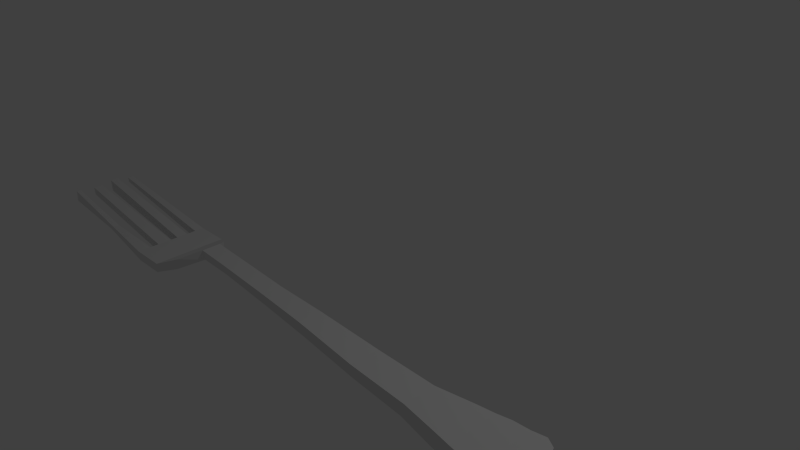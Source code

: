 # Source: TENEDOR.blend  (saved by Blender 2.71.0; exported with 4.5.12 LTS)
import bpy
from mathutils import Matrix  # noqa: F401  (used for matrix-valued properties, if any)

bpy.ops.wm.read_factory_settings(use_empty=True)
scene = bpy.context.scene
scene.name = 'Scene'

# ---- collections
col_collection_1 = bpy.data.collections.new('Collection 1'); scene.collection.children.link(col_collection_1)

# ---- materials (node trees are filled in below, after node groups)
mat_material = bpy.data.materials.new('Material')
mat_material.alpha_threshold = 0.0
mat_material.use_transparent_shadow = False
mat_material.roughness = 0.5
mat_material.line_color = (0.0, 0.0, 0.0, 1.0)

# ---- material node trees

# ---- world
world_world = bpy.data.worlds.new('World'); scene.world = world_world
world_world.color = (0.05088, 0.05088, 0.05088)
world_world.use_sun_shadow = False
world_world.sun_shadow_jitter_overblur = 0.0
world_world.cycles.sampling_method = 'MANUAL'
world_world.cycles.sample_map_resolution = 256

# ---- cameras
cam_camera = bpy.data.cameras.new('Camera')
cam_camera.clip_end = 100.0
cam_camera.lens = 35.0
cam_camera.sensor_width = 32.0
cam_camera.sensor_height = 18.0
cam_camera.ortho_scale = 7.314
cam_camera.dof.focus_distance = 0.0
cam_camera.dof.aperture_fstop = 128.0

# ---- lights
light_lamp = bpy.data.lights.new('Lamp', 'POINT')
light_lamp.transmission_factor = 0.0
light_lamp.cutoff_distance = 30.0
light_lamp.energy = 100.0
light_lamp.shadow_buffer_clip_start = 1.001
light_lamp.shadow_soft_size = 0.1
light_lamp.shadow_maximum_resolution = 0.006
light_lamp.use_absolute_resolution = True
light_lamp.cycles.use_multiple_importance_sampling = False

# ---- meshes
me_cube = bpy.data.meshes.new('Cube')
me_cube.from_pydata([(-1.793, -1.142, -0.153), (-1.793, -2.115, -0.153), (-2.225, -2.115, -0.153), (-2.225, -1.142, -0.153), (-1.781, -1.142, -0.0287), (-1.781, -2.115, -0.0287), (-2.249, -2.115, -0.0287), (-2.249, -1.142, -0.0287), (-1.518, -1.286, -0.05485), (-1.518, -1.971, -0.05485), (-1.478, -1.286, 0.1003), (-1.478, -1.971, 0.1003), (-1.182, -1.504, 0.1281), (-1.182, -1.753, 0.1281), (-1.22, -1.504, 0.2449), (-1.22, -1.753, 0.2449), (-0.7179, -1.503, 0.1113), (-0.7179, -1.754, 0.1113), (-0.767, -1.503, 0.2181), (-0.767, -1.754, 0.2181), (0.1091, -1.497, 0.02935), (0.1091, -1.76, 0.02935), (0.06001, -1.497, 0.1599), (0.06001, -1.76, 0.1599), (0.8343, -1.473, -0.03007), (0.8343, -1.784, -0.03007), (0.767, -1.473, 0.1226), (0.767, -1.784, 0.1226), (1.699, -1.435, -0.1105), (1.699, -1.822, -0.1105), (1.682, -1.435, 0.04316), (1.682, -1.822, 0.04316), (2.451, -1.417, -0.1664), (2.451, -1.84, -0.1664), (2.5, -1.417, 0.005208), (2.5, -1.84, 0.005208), (2.958, -1.337, -0.1992), (2.958, -1.92, -0.1992), (2.999, -1.337, 0.007421), (2.999, -1.92, 0.007421), (3.218, -1.304, -0.1949), (3.218, -1.953, -0.1949), (3.208, -1.304, 0.003077), (3.208, -1.953, 0.003077), (3.402, -1.272, -0.1999), (3.402, -1.985, -0.1999), (3.392, -1.272, 0.008095), (3.392, -1.985, 0.008095), (3.616, -1.266, -0.1887), (3.616, -1.991, -0.1887), (3.606, -1.266, 0.01306), (3.606, -1.991, 0.01306), (3.797, -1.248, -0.142), (3.797, -2.009, -0.142), (3.789, -1.248, 0.02696), (3.789, -2.009, 0.02696), (3.913, -1.339, -0.09468), (3.913, -1.918, -0.09468), (3.925, -1.339, 0.04624), (3.925, -1.918, 0.04624), (4.018, -1.541, -0.0329), (4.018, -1.716, -0.0329), (4.018, -1.541, 0.06923), (4.018, -1.716, 0.06923), (-1.793, -1.942, -0.153), (-2.225, -1.942, -0.153), (-1.781, -1.942, -0.0287), (-2.249, -1.942, -0.0287), (-1.518, -1.85, -0.05485), (-1.478, -1.85, 0.1003), (-1.182, -1.709, 0.1281), (-1.22, -1.709, 0.2449), (-0.7179, -1.71, 0.1113), (-0.767, -1.71, 0.2181), (0.1091, -1.714, 0.02935), (0.06001, -1.714, 0.1599), (0.8343, -1.729, -0.03007), (0.767, -1.729, 0.1226), (1.699, -1.753, -0.1105), (1.682, -1.753, 0.04316), (2.451, -1.765, -0.1664), (2.5, -1.765, 0.005208), (2.958, -1.817, -0.1992), (2.999, -1.817, 0.007421), (3.218, -1.838, -0.1949), (3.208, -1.838, 0.003077), (3.402, -1.858, -0.1999), (3.392, -1.858, 0.008095), (3.616, -1.863, -0.1887), (3.606, -1.863, 0.01306), (3.797, -1.874, -0.142), (3.789, -1.874, 0.02696), (3.913, -1.815, -0.09468), (3.925, -1.815, 0.04624), (4.018, -1.685, -0.0329), (4.018, -1.685, 0.06923), (-2.225, -1.642, -0.153), (-2.249, -1.642, -0.0287), (-1.793, -1.642, -0.153), (-1.781, -1.642, -0.0287), (-1.518, -1.638, -0.05485), (-1.478, -1.638, 0.1003), (-1.182, -1.632, 0.1281), (-1.22, -1.632, 0.2449), (-0.7179, -1.632, 0.1113), (-0.767, -1.632, 0.2181), (0.1091, -1.632, 0.02935), (0.06001, -1.632, 0.1599), (0.8343, -1.633, -0.03007), (0.767, -1.633, 0.1226), (1.699, -1.634, -0.1105), (1.682, -1.634, 0.04316), (2.451, -1.635, -0.1664), (2.5, -1.635, 0.005208), (2.958, -1.637, -0.1992), (2.999, -1.637, 0.007421), (3.218, -1.638, -0.1949), (3.208, -1.638, 0.003077), (3.402, -1.639, -0.1999), (3.392, -1.639, 0.008095), (3.616, -1.639, -0.1887), (3.606, -1.639, 0.01306), (3.797, -1.639, -0.142), (3.789, -1.639, 0.02696), (3.913, -1.637, -0.09468), (3.925, -1.637, 0.04624), (4.018, -1.631, -0.0329), (4.018, -1.631, 0.06923), (-2.225, -1.825, -0.153), (-2.249, -1.825, -0.0287), (-1.793, -1.825, -0.153), (-1.781, -1.825, -0.0287), (-1.518, -1.767, -0.05485), (-1.478, -1.767, 0.1003), (-1.182, -1.679, 0.1281), (-1.22, -1.679, 0.2449), (-0.7179, -1.679, 0.1113), (-0.767, -1.679, 0.2181), (0.1091, -1.682, 0.02935), (0.06001, -1.682, 0.1599), (0.8343, -1.691, -0.03007), (0.767, -1.691, 0.1226), (1.699, -1.707, -0.1105), (1.682, -1.707, 0.04316), (2.451, -1.714, -0.1664), (2.5, -1.714, 0.005208), (2.958, -1.746, -0.1992), (2.999, -1.746, 0.007421), (3.218, -1.759, -0.1949), (3.208, -1.759, 0.003077), (3.402, -1.772, -0.1999), (3.392, -1.772, 0.008095), (3.616, -1.775, -0.1887), (3.606, -1.775, 0.01306), (3.797, -1.782, -0.142), (3.789, -1.782, 0.02696), (3.913, -1.745, -0.09468), (3.925, -1.745, 0.04624), (4.018, -1.664, -0.0329), (4.018, -1.664, 0.06923), (-2.225, -1.542, -0.153), (-2.249, -1.542, -0.0287), (-1.793, -1.542, -0.153), (-1.781, -1.542, -0.0287), (-1.518, -1.568, -0.05485), (-1.478, -1.568, 0.1003), (-1.182, -1.606, 0.1281), (-1.22, -1.606, 0.2449), (-0.7179, -1.606, 0.1113), (-0.767, -1.606, 0.2181), (0.1091, -1.605, 0.02935), (0.06001, -1.605, 0.1599), (0.8343, -1.601, -0.03007), (0.767, -1.601, 0.1226), (1.699, -1.594, -0.1105), (1.682, -1.594, 0.04316), (2.451, -1.591, -0.1664), (2.5, -1.591, 0.005208), (2.958, -1.577, -0.1992), (2.999, -1.577, 0.007421), (3.218, -1.571, -0.1949), (3.208, -1.571, 0.003077), (3.402, -1.565, -0.1999), (3.392, -1.565, 0.008095), (3.616, -1.564, -0.1887), (3.606, -1.564, 0.01306), (3.797, -1.561, -0.142), (3.789, -1.561, 0.02696), (3.913, -1.577, -0.09468), (3.925, -1.577, 0.04624), (4.018, -1.613, -0.0329), (4.018, -1.613, 0.06923), (-2.225, -1.392, -0.153), (-2.249, -1.392, -0.0287), (-1.793, -1.392, -0.153), (-1.781, -1.392, -0.0287), (-1.518, -1.462, -0.05485), (-1.478, -1.462, 0.1003), (-1.182, -1.568, 0.1281), (-1.22, -1.568, 0.2449), (-0.7179, -1.567, 0.1113), (-0.767, -1.567, 0.2181), (0.1091, -1.564, 0.02935), (0.06001, -1.564, 0.1599), (0.8343, -1.553, -0.03007), (0.767, -1.553, 0.1226), (1.699, -1.534, -0.1105), (1.682, -1.534, 0.04316), (2.451, -1.526, -0.1664), (2.5, -1.526, 0.005208), (2.958, -1.487, -0.1992), (2.999, -1.487, 0.007421), (3.218, -1.471, -0.1949), (3.208, -1.471, 0.003077), (3.402, -1.456, -0.1999), (3.392, -1.456, 0.008095), (3.616, -1.452, -0.1887), (3.606, -1.452, 0.01306), (3.797, -1.444, -0.142), (3.789, -1.444, 0.02696), (3.913, -1.488, -0.09468), (3.925, -1.488, 0.04624), (4.018, -1.586, -0.0329), (4.018, -1.586, 0.06923), (-2.225, -1.267, -0.153), (-2.249, -1.267, -0.0287), (-1.793, -1.267, -0.153), (-1.781, -1.267, -0.0287), (-1.518, -1.374, -0.05485), (-1.478, -1.374, 0.1003), (-1.182, -1.536, 0.1281), (-1.22, -1.536, 0.2449), (-0.7179, -1.535, 0.1113), (-0.767, -1.535, 0.2181), (0.1091, -1.531, 0.02935), (0.06001, -1.531, 0.1599), (0.8343, -1.513, -0.03007), (0.767, -1.513, 0.1226), (1.699, -1.485, -0.1105), (1.682, -1.485, 0.04316), (2.451, -1.472, -0.1664), (2.5, -1.472, 0.005208), (2.958, -1.412, -0.1992), (2.999, -1.412, 0.007421), (3.218, -1.388, -0.1949), (3.208, -1.388, 0.003077), (3.402, -1.364, -0.1999), (3.392, -1.364, 0.008095), (3.616, -1.359, -0.1887), (3.606, -1.359, 0.01306), (3.797, -1.346, -0.142), (3.789, -1.346, 0.02696), (3.913, -1.414, -0.09468), (3.925, -1.414, 0.04624), (4.018, -1.563, -0.0329), (4.018, -1.563, 0.06923), (-4.087, -2.059, 0.2284), (-4.099, -2.059, 0.07441), (-4.087, -1.998, 0.2284), (-4.099, -1.998, 0.07441), (-4.077, -1.67, 0.0979), (-4.089, -1.67, 0.2049), (-4.077, -1.797, 0.0979), (-4.089, -1.797, 0.2049), (-4.087, -1.525, 0.06917), (-4.099, -1.525, 0.2336), (-4.087, -1.41, 0.06917), (-4.099, -1.41, 0.2336), (-4.108, -1.165, 0.1184), (-4.12, -1.165, 0.1844), (-4.108, -1.245, 0.1184), (-4.12, -1.245, 0.1844)], [], [(64, 1, 2, 65), (66, 67, 6, 5), (226, 0, 8, 228), (1, 5, 6, 2), (225, 7, 269, 271), (4, 0, 3, 7), (69, 11, 15, 71), (5, 1, 9, 11), (66, 5, 11, 69), (0, 4, 10, 8), (12, 14, 18, 16), (11, 9, 13, 15), (8, 10, 14, 12), (228, 8, 12, 230), (73, 19, 23, 75), (230, 12, 16, 232), (71, 15, 19, 73), (15, 13, 17, 19), (234, 20, 24, 236), (19, 17, 21, 23), (16, 18, 22, 20), (232, 16, 20, 234), (27, 25, 29, 31), (75, 23, 27, 77), (23, 21, 25, 27), (20, 22, 26, 24), (238, 28, 32, 240), (24, 26, 30, 28), (236, 24, 28, 238), (77, 27, 31, 79), (35, 33, 37, 39), (79, 31, 35, 81), (31, 29, 33, 35), (28, 30, 34, 32), (83, 39, 43, 85), (32, 34, 38, 36), (240, 32, 36, 242), (81, 35, 39, 83), (40, 42, 46, 44), (39, 37, 41, 43), (36, 38, 42, 40), (242, 36, 40, 244), (87, 47, 51, 89), (244, 40, 44, 246), (85, 43, 47, 87), (43, 41, 45, 47), (248, 48, 52, 250), (47, 45, 49, 51), (44, 46, 50, 48), (246, 44, 48, 248), (55, 53, 57, 59), (89, 51, 55, 91), (51, 49, 53, 55), (48, 50, 54, 52), (93, 59, 63, 95), (52, 54, 58, 56), (250, 52, 56, 252), (91, 55, 59, 93), (94, 95, 63, 61), (59, 57, 61, 63), (56, 58, 62, 60), (252, 56, 60, 254), (130, 64, 65, 128), (131, 129, 67, 66), (1, 64, 68, 9), (2, 6, 257, 256), (133, 69, 71, 135), (131, 66, 69, 133), (9, 68, 70, 13), (137, 73, 75, 139), (13, 70, 72, 17), (135, 71, 73, 137), (21, 74, 76, 25), (17, 72, 74, 21), (139, 75, 77, 141), (29, 78, 80, 33), (25, 76, 78, 29), (141, 77, 79, 143), (143, 79, 81, 145), (147, 83, 85, 149), (33, 80, 82, 37), (145, 81, 83, 147), (37, 82, 84, 41), (151, 87, 89, 153), (41, 84, 86, 45), (149, 85, 87, 151), (49, 88, 90, 53), (45, 86, 88, 49), (153, 89, 91, 155), (157, 93, 95, 159), (53, 90, 92, 57), (155, 91, 93, 157), (158, 159, 95, 94), (57, 92, 94, 61), (130, 98, 100, 132), (97, 96, 260, 261), (132, 100, 102, 134), (134, 102, 104, 136), (138, 106, 108, 140), (136, 104, 106, 138), (142, 110, 112, 144), (140, 108, 110, 142), (144, 112, 114, 146), (146, 114, 116, 148), (148, 116, 118, 150), (152, 120, 122, 154), (150, 118, 120, 152), (154, 122, 124, 156), (156, 124, 126, 158), (162, 98, 96, 160), (163, 161, 97, 99), (165, 101, 103, 167), (163, 99, 101, 165), (169, 105, 107, 171), (167, 103, 105, 169), (171, 107, 109, 173), (173, 109, 111, 175), (175, 111, 113, 177), (179, 115, 117, 181), (177, 113, 115, 179), (183, 119, 121, 185), (181, 117, 119, 183), (185, 121, 123, 187), (189, 125, 127, 191), (187, 123, 125, 189), (190, 191, 127, 126), (98, 130, 128, 96), (99, 97, 129, 131), (101, 133, 135, 103), (99, 131, 133, 101), (105, 137, 139, 107), (103, 135, 137, 105), (107, 139, 141, 109), (109, 141, 143, 111), (111, 143, 145, 113), (115, 147, 149, 117), (113, 145, 147, 115), (119, 151, 153, 121), (117, 149, 151, 119), (121, 153, 155, 123), (125, 157, 159, 127), (123, 155, 157, 125), (126, 127, 159, 158), (64, 130, 132, 68), (65, 67, 129, 128), (68, 132, 134, 70), (70, 134, 136, 72), (74, 138, 140, 76), (72, 136, 138, 74), (78, 142, 144, 80), (76, 140, 142, 78), (80, 144, 146, 82), (82, 146, 148, 84), (84, 148, 150, 86), (88, 152, 154, 90), (86, 150, 152, 88), (90, 154, 156, 92), (92, 156, 158, 94), (98, 162, 164, 100), (96, 97, 161, 160), (100, 164, 166, 102), (102, 166, 168, 104), (106, 170, 172, 108), (104, 168, 170, 106), (110, 174, 176, 112), (108, 172, 174, 110), (112, 176, 178, 114), (114, 178, 180, 116), (116, 180, 182, 118), (120, 184, 186, 122), (118, 182, 184, 120), (122, 186, 188, 124), (124, 188, 190, 126), (194, 162, 160, 192), (195, 193, 161, 163), (197, 165, 167, 199), (195, 163, 165, 197), (201, 169, 171, 203), (199, 167, 169, 201), (203, 171, 173, 205), (205, 173, 175, 207), (207, 175, 177, 209), (211, 179, 181, 213), (209, 177, 179, 211), (215, 183, 185, 217), (213, 181, 183, 215), (217, 185, 187, 219), (221, 189, 191, 223), (219, 187, 189, 221), (222, 223, 191, 190), (162, 194, 196, 164), (161, 193, 267, 265), (164, 196, 198, 166), (166, 198, 200, 168), (170, 202, 204, 172), (168, 200, 202, 170), (174, 206, 208, 176), (172, 204, 206, 174), (176, 208, 210, 178), (178, 210, 212, 180), (180, 212, 214, 182), (184, 216, 218, 186), (182, 214, 216, 184), (186, 218, 220, 188), (188, 220, 222, 190), (226, 194, 192, 224), (227, 225, 193, 195), (229, 197, 199, 231), (227, 195, 197, 229), (233, 201, 203, 235), (231, 199, 201, 233), (235, 203, 205, 237), (237, 205, 207, 239), (239, 207, 209, 241), (243, 211, 213, 245), (241, 209, 211, 243), (247, 215, 217, 249), (245, 213, 215, 247), (249, 217, 219, 251), (253, 221, 223, 255), (251, 219, 221, 253), (254, 255, 223, 222), (194, 226, 228, 196), (192, 193, 225, 224), (196, 228, 230, 198), (198, 230, 232, 200), (202, 234, 236, 204), (200, 232, 234, 202), (206, 238, 240, 208), (204, 236, 238, 206), (208, 240, 242, 210), (210, 242, 244, 212), (212, 244, 246, 214), (216, 248, 250, 218), (214, 246, 248, 216), (218, 250, 252, 220), (220, 252, 254, 222), (0, 226, 224, 3), (4, 7, 225, 227), (10, 229, 231, 14), (4, 227, 229, 10), (18, 233, 235, 22), (14, 231, 233, 18), (22, 235, 237, 26), (26, 237, 239, 30), (30, 239, 241, 34), (38, 243, 245, 42), (34, 241, 243, 38), (46, 247, 249, 50), (42, 245, 247, 46), (50, 249, 251, 54), (58, 253, 255, 62), (54, 251, 253, 58), (60, 62, 255, 254), (256, 257, 259, 258), (65, 2, 256, 258), (67, 65, 258, 259), (6, 67, 259, 257), (262, 263, 261, 260), (129, 97, 261, 263), (128, 129, 263, 262), (96, 128, 262, 260), (264, 265, 267, 266), (192, 160, 264, 266), (160, 161, 265, 264), (193, 192, 266, 267), (270, 271, 269, 268), (3, 224, 270, 268), (224, 225, 271, 270), (7, 3, 268, 269)])
me_cube.materials.append(mat_material)
me_cube.use_remesh_preserve_volume = False
me_cube.use_remesh_preserve_attributes = False
me_cube.use_mirror_vertex_groups = False
me_cube.update()

# ---- objects
ob_cube = bpy.data.objects.new('Cube', me_cube)
ob_lamp = bpy.data.objects.new('Lamp', light_lamp)
ob_camera = bpy.data.objects.new('Camera', cam_camera)

# ---- transforms, parenting, visibility, modifiers, constraints
ob_cube.location = (0.0, 0.0, 0.0)
ob_cube.lock_rotations_4d = False
ob_cube.empty_display_type = 'ARROWS'
ob_cube.lineart.crease_threshold = 0.0
ob_lamp.location = (4.076, 1.005, 5.904)
ob_lamp.rotation_euler = (0.6503, 0.05522, 1.866)
ob_lamp.lock_rotations_4d = False
ob_lamp.empty_display_type = 'ARROWS'
ob_lamp.color = (0.0, 0.0, 0.0, 0.0)
ob_lamp.lineart.crease_threshold = 0.0
ob_camera.location = (7.481, -6.508, 5.344)
ob_camera.rotation_euler = (1.109, 0.01082, 0.8149)
ob_camera.lock_rotations_4d = False
ob_camera.empty_display_type = 'ARROWS'
ob_camera.color = (0.0, 0.0, 0.0, 0.0)
ob_camera.display_type = 'WIRE'
ob_camera.lineart.crease_threshold = 0.0

# ---- collection membership
col_collection_1.objects.link(ob_cube)
col_collection_1.objects.link(ob_lamp)
col_collection_1.objects.link(ob_camera)

# ---- scene / render settings (as saved in the file)
scene.camera = ob_camera
scene.frame_start = 1; scene.frame_end = 250; scene.frame_set(166)
scene.render.engine = 'BLENDER_EEVEE_NEXT'
scene.render.resolution_percentage = 50
scene.render.dither_intensity = 0.0
scene.cycles.use_denoising = False
scene.cycles.samples = 10
scene.cycles.sampling_pattern = 'TABULATED_SOBOL'
scene.cycles.light_sampling_threshold = 0.0
scene.cycles.use_adaptive_sampling = False
scene.cycles.use_light_tree = False
scene.cycles.blur_glossy = 0.0
scene.cycles.volume_bounces = 1
scene.cycles.pixel_filter_type = 'GAUSSIAN'
scene.cycles.sample_clamp_indirect = 0.0
scene.view_settings.view_transform = 'Standard'
bpy.context.view_layer.update()
